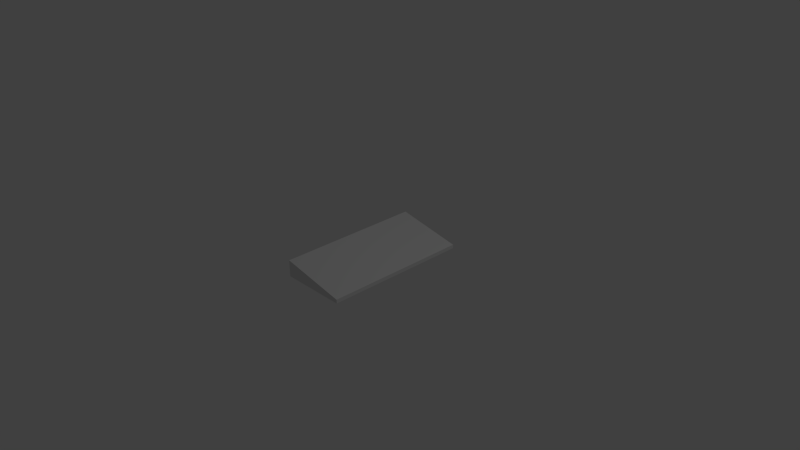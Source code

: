 # Source: keyboard.blend  (saved by Blender 2.70.0; exported with 4.5.12 LTS)
import bpy
from mathutils import Matrix  # noqa: F401  (used for matrix-valued properties, if any)

bpy.ops.wm.read_factory_settings(use_empty=True)
scene = bpy.context.scene
scene.name = 'Scene'

# ---- collections
col_collection_1 = bpy.data.collections.new('Collection 1'); scene.collection.children.link(col_collection_1)

# ---- materials (node trees are filled in below, after node groups)
mat_material = bpy.data.materials.new('Material')
mat_material.alpha_threshold = 0.0
mat_material.use_transparent_shadow = False
mat_material.roughness = 0.5
mat_material.line_color = (0.0, 0.0, 0.0, 1.0)

# ---- material node trees

# ---- world
world_world = bpy.data.worlds.new('World'); scene.world = world_world
world_world.color = (0.05088, 0.05088, 0.05088)
world_world.use_sun_shadow = False
world_world.sun_shadow_jitter_overblur = 0.0
world_world.cycles.sampling_method = 'MANUAL'
world_world.cycles.sample_map_resolution = 256

# ---- cameras
cam_camera = bpy.data.cameras.new('Camera')
cam_camera.clip_end = 100.0
cam_camera.lens = 35.0
cam_camera.sensor_width = 32.0
cam_camera.sensor_height = 18.0
cam_camera.ortho_scale = 7.314
cam_camera.dof.focus_distance = 0.0
cam_camera.dof.aperture_fstop = 128.0

# ---- lights
light_lamp = bpy.data.lights.new('Lamp', 'POINT')
light_lamp.transmission_factor = 0.0
light_lamp.cutoff_distance = 30.0
light_lamp.energy = 100.0
light_lamp.shadow_buffer_clip_start = 1.001
light_lamp.shadow_soft_size = 0.1
light_lamp.shadow_maximum_resolution = 0.006
light_lamp.use_absolute_resolution = True
light_lamp.cycles.use_multiple_importance_sampling = False

# ---- meshes
me_cube = bpy.data.meshes.new('Cube')
me_cube.from_pydata([(1.0, 1.0, -1.0), (1.0, -1.0, -1.0), (-1.0, -1.0, -1.0), (-1.0, 1.0, -1.0), (1.0, 1.0, -0.5439), (1.0, -1.0, -0.5439), (-1.0, -1.0, 1.0), (-1.0, 1.0, 1.0)], [], [(0, 1, 2, 3), (4, 7, 6, 5), (0, 4, 5, 1), (1, 5, 6, 2), (2, 6, 7, 3), (4, 0, 3, 7)])
_uv = me_cube.uv_layers.new(name='UVMap')
_uv.uv.foreach_set('vector', [0.06281, 0.007012, 0.08966, 0.00598, 0.04235, 0.00598, 0.0155, 0.007012, 0.001996, 0.03083, 0.002621, 0.9901, 0.9946, 0.9907, 0.996, 0.02971, 0.06281, 0.007012, 0.06281, 0.02759, 0.0155, 0.02759, 0.04235, 0.05329, 0.06281, 0.007012, 0.06281, 0.02759, 0.0155, 0.05432, 0.0155, 0.007012, 0.06281, 0.007012, 0.06281, 0.05432, 0.1101, 0.05432, 0.1101, 0.007012, 0.06281, 0.02759, 0.06281, 0.007012, 0.0155, 0.007012, 0.0155, 0.05432])
me_cube.materials.append(mat_material)
me_cube.use_remesh_preserve_volume = False
me_cube.use_remesh_preserve_attributes = False
me_cube.use_mirror_vertex_groups = False
me_cube.update()

# ---- objects
ob_cube = bpy.data.objects.new('Cube', me_cube)
ob_lamp = bpy.data.objects.new('Lamp', light_lamp)
ob_camera = bpy.data.objects.new('Camera', cam_camera)

# ---- transforms, parenting, visibility, modifiers, constraints
ob_cube.location = (0.0, 0.0, 0.0)
ob_cube.scale = (0.4561, 1.0, 0.1139)
ob_cube.lock_rotations_4d = False
ob_cube.empty_display_type = 'ARROWS'
ob_cube.lineart.crease_threshold = 0.0
ob_lamp.location = (4.076, 1.005, 5.904)
ob_lamp.rotation_euler = (0.6503, 0.05522, 1.866)
ob_lamp.lock_rotations_4d = False
ob_lamp.empty_display_type = 'ARROWS'
ob_lamp.color = (0.0, 0.0, 0.0, 0.0)
ob_lamp.lineart.crease_threshold = 0.0
ob_camera.location = (7.481, -6.508, 5.344)
ob_camera.rotation_euler = (1.109, 0.01082, 0.8149)
ob_camera.lock_rotations_4d = False
ob_camera.empty_display_type = 'ARROWS'
ob_camera.color = (0.0, 0.0, 0.0, 0.0)
ob_camera.display_type = 'WIRE'
ob_camera.lineart.crease_threshold = 0.0

# ---- collection membership
col_collection_1.objects.link(ob_cube)
col_collection_1.objects.link(ob_lamp)
col_collection_1.objects.link(ob_camera)

# ---- scene / render settings (as saved in the file)
scene.camera = ob_camera
scene.frame_start = 1; scene.frame_end = 250; scene.frame_set(1)
scene.render.engine = 'BLENDER_EEVEE_NEXT'
scene.render.resolution_percentage = 50
scene.render.dither_intensity = 0.0
scene.cycles.use_denoising = False
scene.cycles.samples = 10
scene.cycles.sampling_pattern = 'TABULATED_SOBOL'
scene.cycles.light_sampling_threshold = 0.0
scene.cycles.use_adaptive_sampling = False
scene.cycles.use_light_tree = False
scene.cycles.blur_glossy = 0.0
scene.cycles.volume_bounces = 1
scene.cycles.pixel_filter_type = 'GAUSSIAN'
scene.cycles.sample_clamp_indirect = 0.0
scene.view_settings.view_transform = 'Standard'
bpy.context.view_layer.update()
